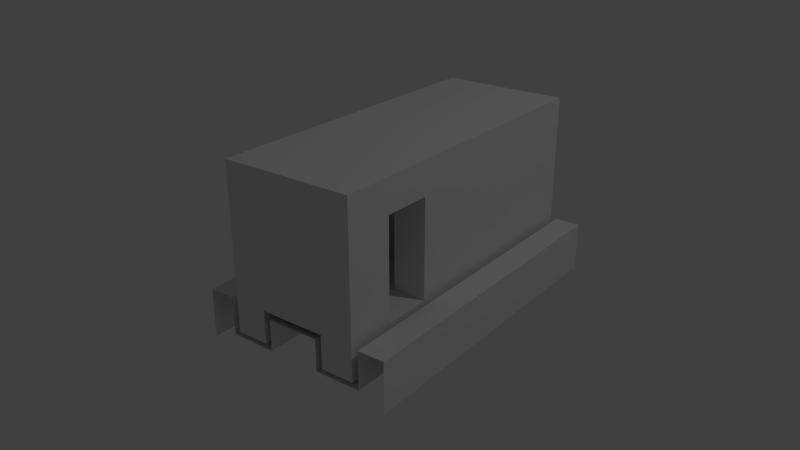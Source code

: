 # Source: monorail.blend  (saved by Blender 2.79.0; exported with 4.5.12 LTS)
import bpy
from mathutils import Matrix  # noqa: F401  (used for matrix-valued properties, if any)

bpy.ops.wm.read_factory_settings(use_empty=True)
scene = bpy.context.scene
scene.name = 'Scene'

# ---- collections
col_collection_1 = bpy.data.collections.new('Collection 1'); scene.collection.children.link(col_collection_1)

# ---- materials (node trees are filled in below, after node groups)
mat_material = bpy.data.materials.new('Material')
mat_material.alpha_threshold = 0.0
mat_material.use_transparent_shadow = False
mat_material.roughness = 0.5
mat_material.specular_intensity = 0.0
mat_material.line_color = (0.0, 0.0, 0.0, 1.0)

# ---- material node trees

# ---- world
world_world = bpy.data.worlds.new('World'); scene.world = world_world
world_world.color = (0.05088, 0.05088, 0.05088)
world_world.use_sun_shadow = False
world_world.sun_shadow_jitter_overblur = 0.0
world_world.cycles.sampling_method = 'MANUAL'

# ---- cameras
cam_camera = bpy.data.cameras.new('Camera')
cam_camera.clip_end = 100.0
cam_camera.lens = 35.0
cam_camera.sensor_width = 32.0
cam_camera.sensor_height = 18.0
cam_camera.ortho_scale = 7.314
cam_camera.dof.focus_distance = 0.0
cam_camera.dof.aperture_fstop = 128.0

# ---- lights
light_lamp = bpy.data.lights.new('Lamp', 'POINT')
light_lamp.transmission_factor = 0.0
light_lamp.cutoff_distance = 30.0
light_lamp.energy = 100.0
light_lamp.shadow_buffer_clip_start = 1.001
light_lamp.shadow_soft_size = 0.1
light_lamp.shadow_maximum_resolution = 0.006
light_lamp.use_absolute_resolution = True

# ---- meshes
me_cube_166 = bpy.data.meshes.new('Cube.166')
me_cube_166.from_pydata([(0.44, -1.0, 0.2), (0.44, 1.0, 0.2), (0.6, -1.0, 0.2), (0.6, -1.0, -0.1), (0.6, 1.0, -0.1), (0.6, 1.0, 0.2), (0.44, -1.0, -0.03), (0.44, 1.0, -0.03), (0.16, 1.0, 0.16), (0.0, 1.0, 0.16), (0.0, -1.0, 0.16), (0.16, -1.0, -0.03), (0.16, -1.0, 0.16), (0.16, 1.0, -0.03)], [], [(7, 6, 0, 1), (1, 0, 2, 5), (13, 11, 6, 7), (8, 9, 10, 12), (13, 8, 12, 11), (4, 5, 2, 3)])
_uv = me_cube_166.uv_layers.new(name='UVMap')
_uv.uv.foreach_set('vector', [0.379, 0.8908, 0.389, 0.8908, 0.389, 0.9008, 0.379, 0.9008, 0.5807, 0.3691, 0.5907, 0.3691, 0.5907, 0.3791, 0.5807, 0.3791, 0.379, 0.8908, 0.389, 0.8908, 0.389, 0.9008, 0.379, 0.9008, 0.5807, 0.3691, 0.5907, 0.3691, 0.5907, 0.3791, 0.5807, 0.3791, 0.379, 0.8908, 0.389, 0.8908, 0.389, 0.9008, 0.379, 0.9008, 0.374, 0.9008, 0.384, 0.9008, 0.374, 0.9008, 0.384, 0.9008])
me_cube_166.materials.append(mat_material)
me_cube_166.use_remesh_preserve_volume = False
me_cube_166.use_remesh_preserve_attributes = False
me_cube_166.use_mirror_vertex_groups = False
me_cube_166.update()
me_cube = bpy.data.meshes.new('Cube')
me_cube.from_pydata([(0.4, 0.3938, 0.8), (0.0, 1.0, 0.2), (0.2, 1.0, 0.0), (0.4, 1.0, 0.2), (0.2, 1.0, 0.2), (0.4, 0.3, 0.0), (0.4, -1.0, 0.0), (0.2, 0.3, 0.0), (0.4, -0.22, 0.0), (0.2, -0.22, 0.0), (0.2, -2.235e-07, 0.2), (0.2, -5.811e-07, 0.8), (0.2, -4.023e-07, 0.5), (0.0, -2.235e-07, 0.2), (0.0, -0.4, 0.2), (0.4, -0.7, 0.2), (0.2, -0.4, 0.5), (0.0, -0.7, 0.2), (0.4, -0.7, 0.8), (0.0, -0.7, 0.8), (0.0, -0.7, 0.5), (0.0, -0.4, 0.8), (0.2, -0.4, 0.8), (0.4, 1.0, 0.0), (0.4, 0.82, 0.2), (0.4, -0.22, 0.2), (0.4, 0.3938, 0.2), (0.4, 0.2062, 0.2), (0.2, -0.4, 0.2), (0.2, -0.22, 0.2), (0.2, 0.2062, 0.2), (0.2, 0.3938, 0.2), (0.2, 0.82, 0.2), (0.4, -0.7, 0.5), (0.4, -0.22, 0.8), (0.4, -0.4, 0.8), (0.4, -0.4, 0.5), (0.4, -1.0, 0.5), (0.0, 1.0, 0.5), (0.4, 1.0, 0.5), (0.0, -4.023e-07, 0.5), (0.0, -5.811e-07, 0.8), (0.4, -1.0, 0.8), (0.0, -1.0, 0.8), (0.0, -1.0, 1.0), (0.4, -1.0, 1.0), (0.0, -1.0, 0.5), (0.0, -1.0, 0.2), (0.2, -1.0, 0.2), (0.0, 1.0, 1.0), (0.0, 0.3, 1.0), (0.0, -0.22, 1.0), (0.4, -1.0, 0.2), (0.2, -1.0, 0.0), (0.4, 0.2062, 0.5), (0.4, -0.22, 0.5), (0.4, -0.4, 0.2), (0.4, 0.82, 0.5), (0.4, 0.82, 0.8), (0.4, 0.3938, 0.5), (0.4, 0.3, 1.0), (0.4, 0.2062, 0.8), (0.4, 1.0, 1.0), (0.4, -0.22, 1.0)], [], [(57, 58, 0, 59), (38, 4, 1), (39, 3, 4, 38), (3, 23, 2, 4), (23, 5, 7, 2), (5, 8, 9, 7), (8, 6, 53, 9), (16, 22, 11, 12), (28, 16, 12, 10), (28, 10, 13, 14), (17, 28, 14), (17, 15, 56, 28), (36, 35, 22, 16), (56, 36, 16, 28), (15, 33, 37, 52), (33, 15, 17, 20), (18, 33, 20, 19), (35, 18, 19, 22), (11, 22, 21, 41), (22, 19, 21), (23, 3, 24), (23, 24, 26, 5), (5, 26, 27), (5, 27, 25, 8), (6, 15, 52), (8, 56, 15, 6), (8, 25, 56), (9, 53, 48, 28), (28, 29, 9), (32, 4, 2), (29, 30, 7, 9), (30, 31, 7), (31, 32, 2, 7), (18, 45, 42), (35, 63, 45, 18), (34, 63, 35), (55, 34, 35, 36), (33, 18, 42, 37), (62, 39, 38, 49), (63, 51, 44, 45), (12, 11, 41, 40), (10, 12, 40, 13), (54, 61, 34, 55), (42, 45, 44, 43), (37, 42, 43, 46), (48, 46, 47), (52, 37, 46, 48), (62, 49, 50, 60), (60, 50, 51, 63), (6, 52, 48, 53), (25, 55, 36, 56), (3, 39, 57, 24), (24, 57, 59, 26), (26, 59, 54, 27), (27, 54, 55, 25), (39, 62, 58, 57), (59, 0, 61, 54), (58, 62, 60, 0), (0, 60, 61), (61, 60, 63, 34)])
_uv = me_cube.uv_layers.new(name='UVMap')
_uv.uv.foreach_set('vector', [0.09881, 0.8567, 0.1088, 0.8567, 0.1088, 0.8667, 0.09881, 0.8667, 0.8715, 0.6156, 0.8815, 0.6156, 0.8815, 0.6256, 0.8715, 0.6156, 0.8815, 0.6156, 0.8815, 0.6256, 0.8715, 0.6256, 0.8715, 0.121, 0.8815, 0.121, 0.8815, 0.131, 0.8715, 0.131, 0.8715, 0.121, 0.8815, 0.121, 0.8815, 0.131, 0.8715, 0.131, 0.8715, 0.121, 0.8815, 0.121, 0.8815, 0.131, 0.8715, 0.131, 0.8789, 0.116, 0.8889, 0.116, 0.8889, 0.126, 0.8789, 0.126, 0.6254, 0.6008, 0.6354, 0.6008, 0.6354, 0.6108, 0.6254, 0.6108, 0.6254, 0.6008, 0.6354, 0.6008, 0.6354, 0.6108, 0.6254, 0.6108, 0.6254, 0.6008, 0.6354, 0.6008, 0.6354, 0.6108, 0.6254, 0.6108, 0.6354, 0.6008, 0.6354, 0.6108, 0.6254, 0.6108, 0.6254, 0.6008, 0.6354, 0.6008, 0.6354, 0.6108, 0.6254, 0.6108, 0.6254, 0.6008, 0.6354, 0.6008, 0.6354, 0.6108, 0.6254, 0.6108, 0.6254, 0.6008, 0.6354, 0.6008, 0.6354, 0.6108, 0.6254, 0.6108, 0.8715, 0.6156, 0.8815, 0.6156, 0.8815, 0.6256, 0.8715, 0.6256, 0.6254, 0.6008, 0.6354, 0.6008, 0.6354, 0.6108, 0.6254, 0.6108, 0.6254, 0.6008, 0.6354, 0.6008, 0.6354, 0.6108, 0.6254, 0.6108, 0.6254, 0.6008, 0.6354, 0.6008, 0.6354, 0.6108, 0.6254, 0.6108, 0.6254, 0.6008, 0.6354, 0.6008, 0.6354, 0.6108, 0.6254, 0.6108, 0.6254, 0.6008, 0.6354, 0.6108, 0.6254, 0.6108, 0.8715, 0.121, 0.8815, 0.121, 0.8815, 0.131, 0.8715, 0.121, 0.8815, 0.121, 0.8815, 0.131, 0.8715, 0.131, 0.8715, 0.121, 0.8815, 0.121, 0.8815, 0.131, 0.8715, 0.121, 0.8815, 0.121, 0.8815, 0.131, 0.8715, 0.131, 0.8666, 0.09635, 0.8766, 0.09635, 0.8766, 0.1064, 0.8666, 0.09635, 0.8766, 0.09635, 0.8766, 0.1064, 0.8666, 0.1064, 0.8666, 0.09635, 0.8766, 0.09635, 0.8766, 0.1064, 0.8494, 0.1037, 0.8594, 0.1037, 0.8594, 0.1137, 0.8494, 0.1137, 0.8273, 0.1161, 0.8273, 0.1161, 0.8273, 0.1161, 0.8568, 0.1309, 0.8568, 0.1309, 0.8568, 0.1309, 0.8568, 0.1309, 0.8568, 0.1309, 0.8568, 0.1309, 0.8568, 0.1309, 0.8568, 0.1309, 0.8568, 0.1309, 0.8568, 0.1309, 0.8568, 0.1309, 0.8568, 0.1309, 0.8568, 0.1309, 0.8568, 0.1309, 0.8592, 0.3572, 0.8692, 0.3672, 0.8592, 0.3672, 0.8592, 0.3572, 0.8692, 0.3572, 0.8692, 0.3672, 0.8592, 0.3672, 0.8592, 0.3572, 0.8692, 0.3672, 0.8592, 0.3672, 0.8592, 0.3572, 0.8692, 0.3572, 0.8692, 0.3672, 0.8592, 0.3672, 0.8592, 0.3572, 0.8692, 0.3572, 0.8692, 0.3672, 0.8592, 0.3672, 0.8715, 0.121, 0.8815, 0.121, 0.8815, 0.131, 0.8715, 0.131, 0.8592, 0.3572, 0.8692, 0.3572, 0.8692, 0.3672, 0.8592, 0.3672, 0.6254, 0.6008, 0.6354, 0.6008, 0.6354, 0.6108, 0.6254, 0.6108, 0.6254, 0.6008, 0.6354, 0.6008, 0.6354, 0.6108, 0.6254, 0.6108, 0.09881, 0.8567, 0.1088, 0.8567, 0.1088, 0.8667, 0.09881, 0.8667, 0.8592, 0.3572, 0.8692, 0.3572, 0.8692, 0.3672, 0.8592, 0.3672, 0.8592, 0.3572, 0.8692, 0.3572, 0.8692, 0.3672, 0.8592, 0.3672, 0.8715, 0.6156, 0.8815, 0.6256, 0.8715, 0.6256, 0.8715, 0.6156, 0.8815, 0.6156, 0.8815, 0.6256, 0.8715, 0.6256, 0.8715, 0.121, 0.8815, 0.121, 0.8815, 0.131, 0.8715, 0.131, 0.8715, 0.121, 0.8815, 0.121, 0.8815, 0.131, 0.8715, 0.131, 0.8666, 0.09635, 0.8766, 0.09635, 0.8766, 0.1064, 0.8666, 0.1064, 0.8715, 0.6156, 0.8815, 0.6156, 0.8815, 0.6256, 0.8715, 0.6256, 0.8715, 0.6156, 0.8815, 0.6156, 0.8815, 0.6256, 0.8715, 0.6256, 0.8715, 0.6156, 0.8815, 0.6156, 0.8815, 0.6256, 0.8715, 0.6256, 0.8715, 0.6156, 0.8815, 0.6156, 0.8815, 0.6256, 0.8715, 0.6256, 0.8715, 0.6156, 0.8815, 0.6156, 0.8815, 0.6256, 0.8715, 0.6256, 0.8715, 0.121, 0.8815, 0.121, 0.8815, 0.131, 0.8715, 0.131, 0.8715, 0.121, 0.8815, 0.121, 0.8815, 0.131, 0.8715, 0.131, 0.8715, 0.121, 0.8815, 0.121, 0.8815, 0.131, 0.8715, 0.131, 0.8715, 0.121, 0.8815, 0.131, 0.8715, 0.131, 0.8715, 0.121, 0.8815, 0.121, 0.8815, 0.131, 0.8715, 0.131])
me_cube.materials.append(mat_material)
me_cube.use_remesh_preserve_volume = False
me_cube.use_remesh_preserve_attributes = False
me_cube.use_mirror_vertex_groups = False
me_cube.update()

# ---- objects
ob_rail = bpy.data.objects.new('rail', me_cube_166)
ob_monorail = bpy.data.objects.new('monorail', me_cube)
ob_lamp = bpy.data.objects.new('Lamp', light_lamp)
ob_camera = bpy.data.objects.new('Camera', cam_camera)

# ---- transforms, parenting, visibility, modifiers, constraints
ob_rail.location = (0.0, 0.0, 0.0)
ob_rail.lineart.crease_threshold = 0.0
_m = ob_rail.modifiers.new('Mirror', 'MIRROR')
_m.use_clip = True
ob_monorail.location = (0.0, 0.0, 0.0)
ob_monorail.lock_rotations_4d = False
ob_monorail.empty_display_type = 'ARROWS'
ob_monorail.hide_viewport = True
ob_monorail.lineart.crease_threshold = 0.0
_m = ob_monorail.modifiers.new('Mirror', 'MIRROR')
_m.use_clip = True
ob_lamp.location = (4.076, 1.005, 5.904)
ob_lamp.rotation_euler = (0.6503, 0.05522, 1.866)
ob_lamp.lock_rotations_4d = False
ob_lamp.empty_display_type = 'ARROWS'
ob_lamp.color = (0.0, 0.0, 0.0, 0.0)
ob_lamp.hide_viewport = True
ob_lamp.lineart.crease_threshold = 0.0
ob_camera.location = (2.796, -3.738, 2.475)
ob_camera.rotation_euler = (1.151, -1.1e-06, 0.6539)
ob_camera.lock_rotations_4d = False
ob_camera.empty_display_type = 'ARROWS'
ob_camera.color = (0.0, 0.0, 0.0, 0.0)
ob_camera.hide_viewport = True
ob_camera.display_type = 'WIRE'
ob_camera.lineart.crease_threshold = 0.0

# ---- collection membership
col_collection_1.objects.link(ob_rail)
col_collection_1.objects.link(ob_monorail)
col_collection_1.objects.link(ob_lamp)
col_collection_1.objects.link(ob_camera)

# ---- scene / render settings (as saved in the file)
scene.camera = ob_camera
scene.frame_start = 1; scene.frame_end = 250; scene.frame_set(1)
scene.render.engine = 'BLENDER_EEVEE_NEXT'
scene.render.resolution_percentage = 50
scene.render.dither_intensity = 0.0
scene.cycles.use_denoising = False
scene.cycles.samples = 128
scene.cycles.sampling_pattern = 'TABULATED_SOBOL'
scene.cycles.use_adaptive_sampling = False
scene.cycles.use_light_tree = False
scene.cycles.blur_glossy = 0.0
scene.cycles.sample_clamp_indirect = 0.0
scene.view_settings.view_transform = 'Standard'
bpy.context.view_layer.update()
